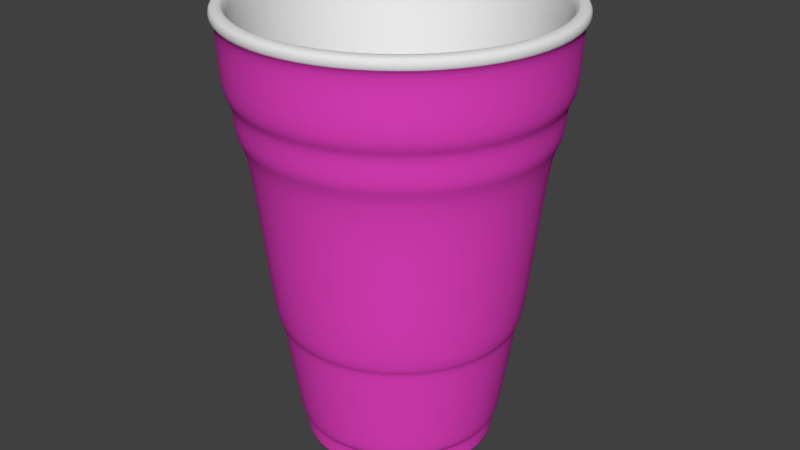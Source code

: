 # Source: cup05.blend  (saved by Blender 2.79.0; exported with 4.5.12 LTS)
import bpy
from mathutils import Matrix  # noqa: F401  (used for matrix-valued properties, if any)

bpy.ops.wm.read_factory_settings(use_empty=True)
scene = bpy.context.scene
scene.name = 'Scene'

# ---- collections
col_collection_2 = bpy.data.collections.new('Collection 2'); scene.collection.children.link(col_collection_2)

# ---- materials (node trees are filled in below, after node groups)
mat_aussen = bpy.data.materials.new('aussen')
mat_aussen.alpha_threshold = 0.0
mat_aussen.use_transparent_shadow = False
mat_aussen.diffuse_color = (0.8, 0.0536, 0.5386, 1.0)
mat_aussen.roughness = 0.5
mat_innen = bpy.data.materials.new('innen')
mat_innen.alpha_threshold = 0.0
mat_innen.use_transparent_shadow = False
mat_innen.roughness = 0.5

# ---- material node trees

# ---- world
world_world = bpy.data.worlds.new('World'); scene.world = world_world
world_world.color = (0.05088, 0.05088, 0.05088)
world_world.use_sun_shadow = False
world_world.sun_shadow_jitter_overblur = 0.0
world_world.cycles.sampling_method = 'MANUAL'

# ---- meshes
me_cylinder_003 = bpy.data.meshes.new('Cylinder.003')
me_cylinder_003.from_pydata([(-0.1141, 2.839, 1.052), (-0.1141, 2.64, 1.257), (0.9725, 2.623, 1.052), (0.896, 2.439, 1.257), (1.894, 2.008, 1.052), (1.752, 1.866, 1.257), (2.509, 1.087, 1.052), (2.324, 1.01, 1.257), (2.725, -8.254e-08, 1.052), (2.525, -8.029e-08, 1.257), (2.509, -1.087, 1.052), (2.324, -1.01, 1.257), (1.894, -2.008, 1.052), (1.752, -1.866, 1.257), (0.9725, -2.623, 1.052), (0.896, -2.439, 1.257), (-0.1141, -2.839, 1.052), (-0.1141, -2.64, 1.257), (-1.201, -2.623, 1.052), (-1.124, -2.439, 1.257), (-2.122, -2.008, 1.052), (-1.981, -1.866, 1.257), (-2.737, -1.087, 1.052), (-2.553, -1.01, 1.257), (-2.954, 6.862e-08, 1.052), (-2.754, 4.971e-08, 1.257), (-2.737, 1.087, 1.052), (-2.553, 1.01, 1.257), (-2.122, 2.008, 1.052), (-1.981, 1.866, 1.257), (-1.201, 2.623, 1.052), (-1.124, 2.439, 1.257), (-0.1141, 2.943, 1.052), (1.012, 2.719, 1.052), (1.967, 2.081, 1.052), (2.605, 1.126, 1.052), (2.829, -8.411e-08, 1.052), (2.605, -1.126, 1.052), (1.967, -2.081, 1.052), (1.012, -2.719, 1.052), (-0.1141, -2.943, 1.052), (-1.24, -2.719, 1.052), (-2.195, -2.081, 1.052), (-2.833, -1.126, 1.052), (-3.057, 7.962e-08, 1.052), (-2.833, 1.126, 1.052), (-2.195, 2.081, 1.052), (-1.24, 2.719, 1.052), (-0.1141, 2.669, -0.1326), (0.9072, 2.466, -0.1326), (1.773, 1.887, -0.1326), (2.352, 1.021, -0.1326), (2.555, -8.125e-08, -0.1326), (2.352, -1.021, -0.1326), (1.773, -1.887, -0.1326), (0.9072, -2.466, -0.1326), (-0.1141, -2.669, -0.1326), (-1.135, -2.466, -0.1326), (-2.001, -1.887, -0.1326), (-2.58, -1.021, -0.1326), (-2.783, 5.176e-08, -0.1326), (-2.58, 1.021, -0.1326), (-2.001, 1.887, -0.1326), (-1.135, 2.466, -0.1326), (-0.1141, 2.839, -0.1326), (0.9725, 2.623, -0.1326), (1.894, 2.008, -0.1326), (2.509, 1.087, -0.1326), (2.725, -8.254e-08, -0.1326), (2.509, -1.087, -0.1326), (1.894, -2.008, -0.1326), (0.9725, -2.623, -0.1326), (-0.1141, -2.839, -0.1326), (-1.201, -2.623, -0.1326), (-2.122, -2.008, -0.1326), (-2.737, -1.087, -0.1326), (-2.954, 6.862e-08, -0.1326), (-2.737, 1.087, -0.1326), (-2.122, 2.008, -0.1326), (-1.201, 2.623, -0.1326), (-0.1141, 2.473, -0.861), (0.8322, 2.285, -0.861), (1.634, 1.749, -0.861), (2.171, 0.9463, -0.861), (2.359, -1.006e-07, -0.861), (2.171, -0.9463, -0.861), (1.634, -1.749, -0.861), (0.8322, -2.285, -0.861), (-0.1141, -2.473, -0.861), (-1.06, -2.285, -0.861), (-1.863, -1.749, -0.861), (-2.399, -0.9463, -0.861), (-2.587, 3.539e-08, -0.861), (-2.399, 0.9463, -0.861), (-1.863, 1.749, -0.861), (-1.06, 2.285, -0.861), (-0.1141, 2.669, -0.861), (0.9072, 2.466, -0.861), (1.773, 1.887, -0.861), (2.352, 1.021, -0.861), (2.555, -8.125e-08, -0.861), (2.352, -1.021, -0.861), (1.773, -1.887, -0.861), (0.9072, -2.466, -0.861), (-0.1141, -2.669, -0.861), (-1.135, -2.466, -0.861), (-2.001, -1.887, -0.861), (-2.58, -1.021, -0.861), (-2.783, 5.176e-08, -0.861), (-2.58, 1.021, -0.861), (-2.001, 1.887, -0.861), (-1.135, 2.466, -0.861), (-0.1141, 2.071, -4.119), (0.6783, 1.913, -4.119), (1.35, 1.464, -4.119), (1.799, 0.7924, -4.119), (1.957, -9.972e-08, -4.119), (1.799, -0.7924, -4.119), (1.35, -1.464, -4.119), (0.6783, -1.913, -4.119), (-0.1141, -2.071, -4.119), (-0.9065, -1.913, -4.119), (-1.578, -1.464, -4.119), (-2.027, -0.7924, -4.119), (-2.185, 1.839e-08, -4.119), (-2.027, 0.7924, -4.119), (-1.578, 1.464, -4.119), (-0.9065, 1.913, -4.119), (-0.1141, 2.177, -4.119), (0.7191, 2.011, -4.119), (1.425, 1.539, -4.119), (1.897, 0.8332, -4.119), (2.063, -8.678e-08, -4.119), (1.897, -0.8332, -4.119), (1.425, -1.539, -4.119), (0.7191, -2.011, -4.119), (-0.1141, -2.177, -4.119), (-0.9472, -2.011, -4.119), (-1.654, -1.539, -4.119), (-2.126, -0.8332, -4.119), (-2.291, 3.294e-08, -4.119), (-2.126, 0.8332, -4.119), (-1.654, 1.539, -4.119), (-0.9472, 2.011, -4.119), (-0.1141, 1.703, -6.0), (0.5376, 1.573, -6.0), (1.09, 1.204, -6.0), (1.459, 0.6517, -6.0), (1.589, -1.073e-07, -6.0), (1.459, -0.6517, -6.0), (1.09, -1.204, -6.0), (0.5376, -1.573, -6.0), (-0.1141, -1.703, -6.0), (-0.7658, -1.573, -6.0), (-1.318, -1.204, -6.0), (-1.688, -0.6517, -6.0), (-1.817, -2.491e-09, -6.0), (-1.688, 0.6517, -6.0), (-1.318, 1.204, -6.0), (-0.7658, 1.573, -6.0), (-0.1141, 1.777, -6.009), (0.5658, 1.641, -6.009), (1.142, 1.256, -6.009), (1.527, 0.6799, -6.009), (1.662, -8.261e-08, -6.009), (1.527, -0.6799, -6.009), (1.142, -1.256, -6.009), (0.5658, -1.641, -6.009), (-0.1141, -1.777, -6.009), (-0.794, -1.641, -6.009), (-1.37, -1.256, -6.009), (-1.755, -0.6799, -6.009), (-1.891, 1.872e-08, -6.009), (-1.755, 0.6799, -6.009), (-1.37, 1.256, -6.009), (-0.794, 1.641, -6.009), (-0.1141, 1.683, -6.417), (0.53, 1.555, -6.417), (1.076, 1.19, -6.417), (1.441, 0.6441, -6.417), (1.569, -1.108e-07, -6.417), (1.441, -0.6441, -6.417), (1.076, -1.19, -6.417), (0.53, -1.555, -6.417), (-0.1141, -1.683, -6.417), (-0.7582, -1.555, -6.417), (-1.304, -1.19, -6.417), (-1.669, -0.6441, -6.417), (-1.797, -6.163e-09, -6.417), (-1.669, 0.6441, -6.417), (-1.304, 1.19, -6.417), (-0.7582, 1.555, -6.417), (-0.1141, 1.7, -6.417), (0.5366, 1.571, -6.417), (1.088, 1.202, -6.417), (1.457, 0.6506, -6.417), (1.586, -1.071e-07, -6.417), (1.457, -0.6506, -6.417), (1.088, -1.202, -6.417), (0.5366, -1.571, -6.417), (-0.1141, -1.7, -6.417), (-0.7647, -1.571, -6.417), (-1.316, -1.202, -6.417), (-1.685, -0.6506, -6.417), (-1.814, -2.425e-09, -6.417), (-1.685, 0.6506, -6.417), (-1.316, 1.202, -6.417), (-0.7647, 1.571, -6.417), (-2.155, 1.834e-08, -4.369), (-1.999, -0.7809, -4.369), (1.771, -0.7809, -4.369), (1.926, -9.805e-08, -4.369), (-1.999, 0.7809, -4.369), (1.329, -1.443, -4.369), (-1.557, 1.443, -4.369), (0.6668, -1.885, -4.369), (-0.895, 1.885, -4.369), (-0.1141, -2.041, -4.369), (0.6668, 1.885, -4.369), (-0.1141, 2.041, -4.369), (-0.895, -1.885, -4.369), (1.329, 1.443, -4.369), (-1.557, -1.443, -4.369), (1.771, 0.7809, -4.369), (-1.937, 1.85e-08, -5.821), (1.57, -0.6976, -5.821), (-1.798, 0.6976, -5.821), (1.175, -1.289, -5.821), (-1.403, 1.289, -5.821), (0.5835, -1.684, -5.821), (-0.8117, 1.684, -5.821), (-0.1141, -1.823, -5.821), (0.5835, 1.684, -5.821), (-0.8117, -1.684, -5.821), (1.175, 1.289, -5.821), (-1.403, -1.289, -5.821), (1.57, 0.6976, -5.821), (-1.798, -0.6976, -5.821), (1.709, -8.547e-08, -5.821), (-0.1141, 1.823, -5.821), (1.012, 2.719, 1.257), (-0.1141, 2.943, 1.257), (1.967, 2.081, 1.257), (2.605, 1.126, 1.257), (2.829, -8.411e-08, 1.257), (2.605, -1.126, 1.257), (1.967, -2.081, 1.257), (1.012, -2.719, 1.257), (-0.1141, -2.943, 1.257), (-1.24, -2.719, 1.257), (-2.195, -2.081, 1.257), (-2.833, -1.126, 1.257), (-3.057, 7.962e-08, 1.257), (-2.833, 1.126, 1.257), (-2.195, 2.081, 1.257), (-1.24, 2.719, 1.257), (0.9357, 2.534, 1.257), (-0.1141, 2.743, 1.257), (1.826, 1.94, 1.257), (2.42, 1.05, 1.257), (2.629, -8.108e-08, 1.257), (2.42, -1.05, 1.257), (1.826, -1.94, 1.257), (0.9357, -2.534, 1.257), (-0.1141, -2.743, 1.257), (-1.164, -2.534, 1.257), (-2.054, -1.94, 1.257), (-2.648, -1.05, 1.257), (-2.857, 5.837e-08, 1.257), (-2.648, 1.05, 1.257), (-2.054, 1.94, 1.257), (-1.164, 2.534, 1.257), (-0.1141, 1.575, -6.303), (0.4886, 1.455, -6.303), (0.9996, 1.114, -6.303), (1.341, 0.6027, -6.303), (1.461, -3.288e-08, -6.303), (1.341, -0.6027, -6.303), (0.9996, -1.114, -6.303), (0.4886, -1.455, -6.303), (-0.1141, -1.575, -6.303), (-0.7168, -1.455, -6.303), (-1.228, -1.114, -6.303), (-1.569, -0.6027, -6.303), (-1.689, 4.469e-08, -6.303), (-1.569, 0.6027, -6.303), (-1.228, 1.114, -6.303), (-0.7168, 1.455, -6.303), (0.4886, 1.455, -6.205), (0.9996, 1.114, -6.205), (-0.7168, -1.455, -6.205), (-1.228, -1.114, -6.205), (1.341, 0.6027, -6.205), (-1.569, -0.6027, -6.205), (1.461, -3.288e-08, -6.205), (-1.689, 4.469e-08, -6.205), (1.341, -0.6027, -6.205), (-1.569, 0.6027, -6.205), (0.9996, -1.114, -6.205), (-1.228, 1.114, -6.205), (0.4886, -1.455, -6.205), (-0.7168, 1.455, -6.205), (-0.1141, -1.575, -6.205), (-0.1141, 1.575, -6.205)], [], [(32, 241, 240, 33), (33, 240, 242, 34), (34, 242, 243, 35), (35, 243, 244, 36), (36, 244, 245, 37), (37, 245, 246, 38), (38, 246, 247, 39), (39, 247, 248, 40), (40, 248, 249, 41), (41, 249, 250, 42), (42, 250, 251, 43), (43, 251, 252, 44), (44, 252, 253, 45), (45, 253, 254, 46), (289, 288, 273, 274), (46, 254, 255, 47), (47, 255, 241, 32), (22, 24, 76, 75), (2, 0, 32, 33), (4, 2, 33, 34), (6, 4, 34, 35), (8, 6, 35, 36), (10, 8, 36, 37), (12, 10, 37, 38), (14, 12, 38, 39), (16, 14, 39, 40), (18, 16, 40, 41), (20, 18, 41, 42), (22, 20, 42, 43), (24, 22, 43, 44), (26, 24, 44, 45), (28, 26, 45, 46), (30, 28, 46, 47), (0, 30, 47, 32), (54, 55, 103, 102), (8, 10, 69, 68), (24, 26, 77, 76), (10, 12, 70, 69), (26, 28, 78, 77), (12, 14, 71, 70), (28, 30, 79, 78), (14, 16, 72, 71), (0, 2, 65, 64), (30, 0, 64, 79), (16, 18, 73, 72), (2, 4, 66, 65), (18, 20, 74, 73), (4, 6, 67, 66), (20, 22, 75, 74), (6, 8, 68, 67), (49, 48, 64, 65), (50, 49, 65, 66), (51, 50, 66, 67), (52, 51, 67, 68), (53, 52, 68, 69), (54, 53, 69, 70), (55, 54, 70, 71), (56, 55, 71, 72), (57, 56, 72, 73), (58, 57, 73, 74), (59, 58, 74, 75), (60, 59, 75, 76), (61, 60, 76, 77), (62, 61, 77, 78), (63, 62, 78, 79), (48, 63, 79, 64), (81, 82, 130, 129), (62, 63, 111, 110), (55, 56, 104, 103), (48, 49, 97, 96), (63, 48, 96, 111), (56, 57, 105, 104), (49, 50, 98, 97), (57, 58, 106, 105), (50, 51, 99, 98), (58, 59, 107, 106), (51, 52, 100, 99), (59, 60, 108, 107), (52, 53, 101, 100), (60, 61, 109, 108), (53, 54, 102, 101), (61, 62, 110, 109), (81, 80, 96, 97), (82, 81, 97, 98), (83, 82, 98, 99), (84, 83, 99, 100), (85, 84, 100, 101), (86, 85, 101, 102), (87, 86, 102, 103), (88, 87, 103, 104), (89, 88, 104, 105), (90, 89, 105, 106), (91, 90, 106, 107), (92, 91, 107, 108), (93, 92, 108, 109), (94, 93, 109, 110), (95, 94, 110, 111), (80, 95, 111, 96), (237, 224, 172, 171), (89, 90, 138, 137), (82, 83, 131, 130), (90, 91, 139, 138), (83, 84, 132, 131), (91, 92, 140, 139), (84, 85, 133, 132), (92, 93, 141, 140), (85, 86, 134, 133), (93, 94, 142, 141), (86, 87, 135, 134), (94, 95, 143, 142), (87, 88, 136, 135), (80, 81, 129, 128), (95, 80, 128, 143), (88, 89, 137, 136), (113, 112, 128, 129), (114, 113, 129, 130), (115, 114, 130, 131), (116, 115, 131, 132), (117, 116, 132, 133), (118, 117, 133, 134), (119, 118, 134, 135), (120, 119, 135, 136), (121, 120, 136, 137), (122, 121, 137, 138), (123, 122, 138, 139), (124, 123, 139, 140), (125, 124, 140, 141), (126, 125, 141, 142), (127, 126, 142, 143), (112, 127, 143, 128), (158, 159, 207, 206), (238, 225, 165, 164), (224, 226, 173, 172), (225, 227, 166, 165), (226, 228, 174, 173), (227, 229, 167, 166), (228, 230, 175, 174), (229, 231, 168, 167), (239, 232, 161, 160), (230, 239, 160, 175), (231, 233, 169, 168), (232, 234, 162, 161), (233, 235, 170, 169), (234, 236, 163, 162), (235, 237, 171, 170), (236, 238, 164, 163), (145, 144, 160, 161), (146, 145, 161, 162), (147, 146, 162, 163), (148, 147, 163, 164), (149, 148, 164, 165), (150, 149, 165, 166), (151, 150, 166, 167), (152, 151, 167, 168), (153, 152, 168, 169), (154, 153, 169, 170), (155, 154, 170, 171), (156, 155, 171, 172), (157, 156, 172, 173), (158, 157, 173, 174), (159, 158, 174, 175), (144, 159, 175, 160), (176, 177, 178, 179, 180, 181, 182, 183, 184, 185, 186, 187, 188, 189, 190, 191), (151, 152, 200, 199), (144, 145, 193, 192), (159, 144, 192, 207), (152, 153, 201, 200), (145, 146, 194, 193), (153, 154, 202, 201), (146, 147, 195, 194), (154, 155, 203, 202), (147, 148, 196, 195), (155, 156, 204, 203), (148, 149, 197, 196), (156, 157, 205, 204), (149, 150, 198, 197), (157, 158, 206, 205), (150, 151, 199, 198), (177, 176, 192, 193), (178, 177, 193, 194), (179, 178, 194, 195), (180, 179, 195, 196), (181, 180, 196, 197), (182, 181, 197, 198), (183, 182, 198, 199), (184, 183, 199, 200), (185, 184, 200, 201), (186, 185, 201, 202), (187, 186, 202, 203), (188, 187, 203, 204), (189, 188, 204, 205), (190, 189, 205, 206), (191, 190, 206, 207), (176, 191, 207, 192), (115, 116, 211, 223), (122, 123, 209, 222), (114, 115, 223, 221), (121, 122, 222, 220), (113, 114, 221, 218), (120, 121, 220, 217), (127, 112, 219, 216), (112, 113, 218, 219), (119, 120, 217, 215), (126, 127, 216, 214), (118, 119, 215, 213), (125, 126, 214, 212), (117, 118, 213, 210), (124, 125, 212, 208), (116, 117, 210, 211), (123, 124, 208, 209), (223, 211, 238, 236), (222, 209, 237, 235), (221, 223, 236, 234), (220, 222, 235, 233), (218, 221, 234, 232), (217, 220, 233, 231), (216, 219, 239, 230), (219, 218, 232, 239), (215, 217, 231, 229), (214, 216, 230, 228), (213, 215, 229, 227), (212, 214, 228, 226), (210, 213, 227, 225), (208, 212, 226, 224), (211, 210, 225, 238), (209, 208, 224, 237), (257, 256, 240, 241), (256, 258, 242, 240), (258, 259, 243, 242), (259, 260, 244, 243), (260, 261, 245, 244), (261, 262, 246, 245), (262, 263, 247, 246), (263, 264, 248, 247), (264, 265, 249, 248), (265, 266, 250, 249), (266, 267, 251, 250), (267, 268, 252, 251), (268, 269, 253, 252), (269, 270, 254, 253), (270, 271, 255, 254), (271, 257, 241, 255), (1, 3, 256, 257), (3, 5, 258, 256), (5, 7, 259, 258), (7, 9, 260, 259), (9, 11, 261, 260), (11, 13, 262, 261), (13, 15, 263, 262), (15, 17, 264, 263), (17, 19, 265, 264), (19, 21, 266, 265), (21, 23, 267, 266), (23, 25, 268, 267), (25, 27, 269, 268), (27, 29, 270, 269), (29, 31, 271, 270), (31, 1, 257, 271), (273, 272, 287, 286, 285, 284, 283, 282, 281, 280, 279, 278, 277, 276, 275, 274), (291, 290, 281, 282), (292, 289, 274, 275), (293, 291, 282, 283), (294, 292, 275, 276), (295, 293, 283, 284), (296, 294, 276, 277), (297, 295, 284, 285), (298, 296, 277, 278), (299, 297, 285, 286), (300, 298, 278, 279), (301, 299, 286, 287), (302, 300, 279, 280), (288, 303, 272, 273), (303, 301, 287, 272), (290, 302, 280, 281), (19, 17, 302, 290), (1, 31, 301, 303), (3, 1, 303, 288), (17, 15, 300, 302), (31, 29, 299, 301), (15, 13, 298, 300), (29, 27, 297, 299), (13, 11, 296, 298), (27, 25, 295, 297), (11, 9, 294, 296), (25, 23, 293, 295), (9, 7, 292, 294), (23, 21, 291, 293), (7, 5, 289, 292), (21, 19, 290, 291), (5, 3, 288, 289)])
me_cylinder_003.polygons.foreach_set('use_smooth', [True] * 290)
me_cylinder_003.polygons.foreach_set('material_index', [1, 1, 1, 1, 1, 1, 1, 1, 1, 1, 1, 1, 1, 1, 1, 1, 1, 0, 0, 0, 0, 0, 0, 0, 0, 0, 0, 0, 0, 0, 0, 0, 0, 0, 0, 0, 0, 0, 0, 0, 0, 0, 0, 0, 0, 0, 0, 0, 0, 0, 0, 0, 0, 0, 0, 0, 0, 0, 0, 0, 0, 0, 0, 0, 0, 0, 0, 0, 0, 0, 0, 0, 0, 0, 0, 0, 0, 0, 0, 0, 0, 0, 0, 0, 0, 0, 0, 0, 0, 0, 0, 0, 0, 0, 0, 0, 0, 0, 0, 0, 0, 0, 0, 0, 0, 0, 0, 0, 0, 0, 0, 0, 0, 0, 0, 0, 0, 0, 0, 0, 0, 0, 0, 0, 0, 0, 0, 0, 0, 0, 0, 0, 0, 0, 0, 0, 0, 0, 0, 0, 0, 0, 0, 0, 0, 0, 0, 0, 0, 0, 0, 0, 0, 0, 0, 0, 0, 0, 0, 0, 0, 0, 0, 0, 0, 0, 0, 0, 0, 0, 0, 0, 0, 0, 0, 0, 0, 0, 0, 0, 0, 0, 0, 0, 0, 0, 0, 0, 0, 0, 0, 0, 0, 0, 0, 0, 0, 0, 0, 0, 0, 0, 0, 0, 0, 0, 0, 0, 0, 0, 0, 0, 0, 0, 0, 0, 0, 0, 0, 0, 0, 0, 0, 0, 0, 0, 1, 1, 1, 1, 1, 1, 1, 1, 1, 1, 1, 1, 1, 1, 1, 1, 1, 1, 1, 1, 1, 1, 1, 1, 1, 1, 1, 1, 1, 1, 1, 1, 1, 1, 1, 1, 1, 1, 1, 1, 1, 1, 1, 1, 1, 1, 1, 1, 1, 1, 1, 1, 1, 1, 1, 1, 1, 1, 1, 1, 1, 1, 1, 1])
me_cylinder_003.materials.append(mat_aussen)
me_cylinder_003.materials.append(mat_innen)
me_cylinder_003.use_remesh_preserve_volume = False
me_cylinder_003.use_remesh_preserve_attributes = False
me_cylinder_003.use_mirror_vertex_groups = False
me_cylinder_003.update()

# ---- objects
ob_cup = bpy.data.objects.new('Cup', me_cylinder_003)

# ---- transforms, parenting, visibility, modifiers, constraints
ob_cup.location = (0.0, 0.0, 0.0)
ob_cup.lineart.crease_threshold = 0.0
_m = ob_cup.modifiers.new('Subsurf', 'SUBSURF')
_m.uv_smooth = 'PRESERVE_CORNERS'
_m.quality = 2
_m.show_only_control_edges = False

# ---- collection membership
col_collection_2.objects.link(ob_cup)

# ---- scene / render settings (as saved in the file)
scene.frame_start = 1; scene.frame_end = 250; scene.frame_set(1)
scene.render.engine = 'BLENDER_EEVEE_NEXT'
scene.render.resolution_percentage = 50
scene.render.dither_intensity = 0.0
scene.cycles.use_denoising = False
scene.cycles.samples = 128
scene.cycles.sampling_pattern = 'TABULATED_SOBOL'
scene.cycles.use_adaptive_sampling = False
scene.cycles.use_light_tree = False
scene.cycles.blur_glossy = 0.0
scene.cycles.sample_clamp_indirect = 0.0
scene.view_settings.view_transform = 'Standard'
bpy.context.view_layer.update()

# ---- added for rendering (the .blend has no active camera and no usable light): camera, sun
cam_auto = bpy.data.cameras.new('AutoCamera')
cam_auto.lens = 50.0
cam_auto.sensor_width = 36.0
cam_auto.clip_end = 1000.0
ob_auto_camera = bpy.data.objects.new('AutoCamera', cam_auto)
scene.collection.objects.link(ob_auto_camera)
ob_auto_camera.location = (10.361, -12.5701, 5.79977)
ob_auto_camera.rotation_euler = (1.09748, -7.21219e-08, 0.694738)
scene.camera = ob_auto_camera
light_auto_sun = bpy.data.lights.new('AutoSun', 'SUN')
light_auto_sun.energy = 3.0
light_auto_sun.angle = 0.0523599
ob_auto_sun = bpy.data.objects.new('AutoSun', light_auto_sun)
scene.collection.objects.link(ob_auto_sun)
ob_auto_sun.rotation_euler = (0.872665, 0.174533, 0.523599)
bpy.context.view_layer.update()
